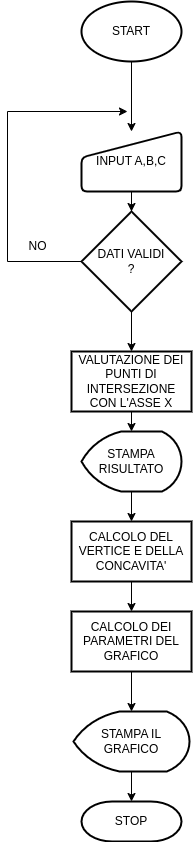

The diagram above was exported from draw.io. Its source (the exported page's mxGraphModel, read from the mxfile embedded in the PNG):
<mxGraphModel dx="821" dy="629" grid="1" gridSize="10" guides="1" tooltips="1" connect="1" arrows="1" fold="1" page="1" pageScale="1" pageWidth="827" pageHeight="1169" math="0" shadow="0">
  <root>
    <mxCell id="WIyWlLk6GJQsqaUBKTNV-0" />
    <mxCell id="WIyWlLk6GJQsqaUBKTNV-1" parent="WIyWlLk6GJQsqaUBKTNV-0" />
    <mxCell id="npHGZBRO2E0qamnk5bW2-2" style="edgeStyle=orthogonalEdgeStyle;rounded=0;orthogonalLoop=1;jettySize=auto;html=1;" parent="WIyWlLk6GJQsqaUBKTNV-1" source="npHGZBRO2E0qamnk5bW2-0" target="npHGZBRO2E0qamnk5bW2-1" edge="1">
      <mxGeometry relative="1" as="geometry" />
    </mxCell>
    <mxCell id="npHGZBRO2E0qamnk5bW2-0" value="START" style="strokeWidth=2;html=1;shape=mxgraph.flowchart.start_1;whiteSpace=wrap;" parent="WIyWlLk6GJQsqaUBKTNV-1" vertex="1">
      <mxGeometry x="314" y="60" width="100" height="60" as="geometry" />
    </mxCell>
    <mxCell id="npHGZBRO2E0qamnk5bW2-1" value="INPUT A,B,C" style="html=1;strokeWidth=2;shape=manualInput;whiteSpace=wrap;rounded=1;size=26;arcSize=11;" parent="WIyWlLk6GJQsqaUBKTNV-1" vertex="1">
      <mxGeometry x="314" y="190" width="100" height="60" as="geometry" />
    </mxCell>
    <mxCell id="npHGZBRO2E0qamnk5bW2-6" style="edgeStyle=orthogonalEdgeStyle;rounded=0;orthogonalLoop=1;jettySize=auto;html=1;" parent="WIyWlLk6GJQsqaUBKTNV-1" source="npHGZBRO2E0qamnk5bW2-4" edge="1">
      <mxGeometry relative="1" as="geometry">
        <mxPoint x="360" y="170" as="targetPoint" />
        <Array as="points">
          <mxPoint x="240" y="320" />
          <mxPoint x="240" y="170" />
        </Array>
      </mxGeometry>
    </mxCell>
    <mxCell id="npHGZBRO2E0qamnk5bW2-11" value="" style="edgeStyle=orthogonalEdgeStyle;rounded=0;orthogonalLoop=1;jettySize=auto;html=1;" parent="WIyWlLk6GJQsqaUBKTNV-1" source="npHGZBRO2E0qamnk5bW2-4" target="npHGZBRO2E0qamnk5bW2-10" edge="1">
      <mxGeometry relative="1" as="geometry" />
    </mxCell>
    <mxCell id="npHGZBRO2E0qamnk5bW2-4" value="DATI VALIDI&lt;div&gt;?&lt;/div&gt;" style="strokeWidth=2;html=1;shape=mxgraph.flowchart.decision;whiteSpace=wrap;" parent="WIyWlLk6GJQsqaUBKTNV-1" vertex="1">
      <mxGeometry x="314" y="270" width="100" height="100" as="geometry" />
    </mxCell>
    <mxCell id="npHGZBRO2E0qamnk5bW2-7" style="edgeStyle=orthogonalEdgeStyle;rounded=0;orthogonalLoop=1;jettySize=auto;html=1;entryX=0.5;entryY=0;entryDx=0;entryDy=0;entryPerimeter=0;" parent="WIyWlLk6GJQsqaUBKTNV-1" source="npHGZBRO2E0qamnk5bW2-1" target="npHGZBRO2E0qamnk5bW2-4" edge="1">
      <mxGeometry relative="1" as="geometry" />
    </mxCell>
    <mxCell id="npHGZBRO2E0qamnk5bW2-8" value="NO" style="text;html=1;align=center;verticalAlign=middle;resizable=0;points=[];autosize=1;strokeColor=none;fillColor=none;" parent="WIyWlLk6GJQsqaUBKTNV-1" vertex="1">
      <mxGeometry x="250" y="290" width="40" height="30" as="geometry" />
    </mxCell>
    <mxCell id="npHGZBRO2E0qamnk5bW2-10" value="VALUTAZIONE DEI PUNTI DI INTERSEZIONE CON L'ASSE X" style="whiteSpace=wrap;html=1;strokeWidth=2;" parent="WIyWlLk6GJQsqaUBKTNV-1" vertex="1">
      <mxGeometry x="304" y="410" width="120" height="60" as="geometry" />
    </mxCell>
    <mxCell id="npHGZBRO2E0qamnk5bW2-15" value="" style="edgeStyle=orthogonalEdgeStyle;rounded=0;orthogonalLoop=1;jettySize=auto;html=1;" parent="WIyWlLk6GJQsqaUBKTNV-1" source="npHGZBRO2E0qamnk5bW2-12" target="npHGZBRO2E0qamnk5bW2-14" edge="1">
      <mxGeometry relative="1" as="geometry" />
    </mxCell>
    <mxCell id="npHGZBRO2E0qamnk5bW2-12" value="STAMPA RISULTATO" style="strokeWidth=2;html=1;shape=mxgraph.flowchart.display;whiteSpace=wrap;" parent="WIyWlLk6GJQsqaUBKTNV-1" vertex="1">
      <mxGeometry x="314" y="490" width="100" height="60" as="geometry" />
    </mxCell>
    <mxCell id="npHGZBRO2E0qamnk5bW2-13" style="edgeStyle=orthogonalEdgeStyle;rounded=0;orthogonalLoop=1;jettySize=auto;html=1;exitX=0.5;exitY=1;exitDx=0;exitDy=0;entryX=0.5;entryY=0;entryDx=0;entryDy=0;entryPerimeter=0;" parent="WIyWlLk6GJQsqaUBKTNV-1" source="npHGZBRO2E0qamnk5bW2-10" target="npHGZBRO2E0qamnk5bW2-12" edge="1">
      <mxGeometry relative="1" as="geometry" />
    </mxCell>
    <mxCell id="npHGZBRO2E0qamnk5bW2-17" value="" style="edgeStyle=orthogonalEdgeStyle;rounded=0;orthogonalLoop=1;jettySize=auto;html=1;" parent="WIyWlLk6GJQsqaUBKTNV-1" source="npHGZBRO2E0qamnk5bW2-14" target="npHGZBRO2E0qamnk5bW2-16" edge="1">
      <mxGeometry relative="1" as="geometry" />
    </mxCell>
    <mxCell id="npHGZBRO2E0qamnk5bW2-14" value="CALCOLO DEL VERTICE E DELLA CONCAVITA'" style="whiteSpace=wrap;html=1;strokeWidth=2;" parent="WIyWlLk6GJQsqaUBKTNV-1" vertex="1">
      <mxGeometry x="304" y="580" width="120" height="60" as="geometry" />
    </mxCell>
    <mxCell id="npHGZBRO2E0qamnk5bW2-16" value="CALCOLO DEI PARAMETRI DEL GRAFICO" style="whiteSpace=wrap;html=1;strokeWidth=2;" parent="WIyWlLk6GJQsqaUBKTNV-1" vertex="1">
      <mxGeometry x="304" y="670" width="120" height="60" as="geometry" />
    </mxCell>
    <mxCell id="npHGZBRO2E0qamnk5bW2-18" value="STAMPA IL GRAFICO" style="strokeWidth=2;html=1;shape=mxgraph.flowchart.display;whiteSpace=wrap;" parent="WIyWlLk6GJQsqaUBKTNV-1" vertex="1">
      <mxGeometry x="306" y="770" width="116" height="60" as="geometry" />
    </mxCell>
    <mxCell id="npHGZBRO2E0qamnk5bW2-19" style="edgeStyle=orthogonalEdgeStyle;rounded=0;orthogonalLoop=1;jettySize=auto;html=1;entryX=0.5;entryY=0;entryDx=0;entryDy=0;entryPerimeter=0;" parent="WIyWlLk6GJQsqaUBKTNV-1" source="npHGZBRO2E0qamnk5bW2-16" target="npHGZBRO2E0qamnk5bW2-18" edge="1">
      <mxGeometry relative="1" as="geometry" />
    </mxCell>
    <mxCell id="npHGZBRO2E0qamnk5bW2-20" value="STOP" style="strokeWidth=2;html=1;shape=mxgraph.flowchart.terminator;whiteSpace=wrap;" parent="WIyWlLk6GJQsqaUBKTNV-1" vertex="1">
      <mxGeometry x="314" y="860" width="100" height="40" as="geometry" />
    </mxCell>
    <mxCell id="npHGZBRO2E0qamnk5bW2-21" style="edgeStyle=orthogonalEdgeStyle;rounded=0;orthogonalLoop=1;jettySize=auto;html=1;exitX=0.5;exitY=1;exitDx=0;exitDy=0;exitPerimeter=0;entryX=0.5;entryY=0;entryDx=0;entryDy=0;entryPerimeter=0;" parent="WIyWlLk6GJQsqaUBKTNV-1" source="npHGZBRO2E0qamnk5bW2-18" target="npHGZBRO2E0qamnk5bW2-20" edge="1">
      <mxGeometry relative="1" as="geometry" />
    </mxCell>
  </root>
</mxGraphModel>